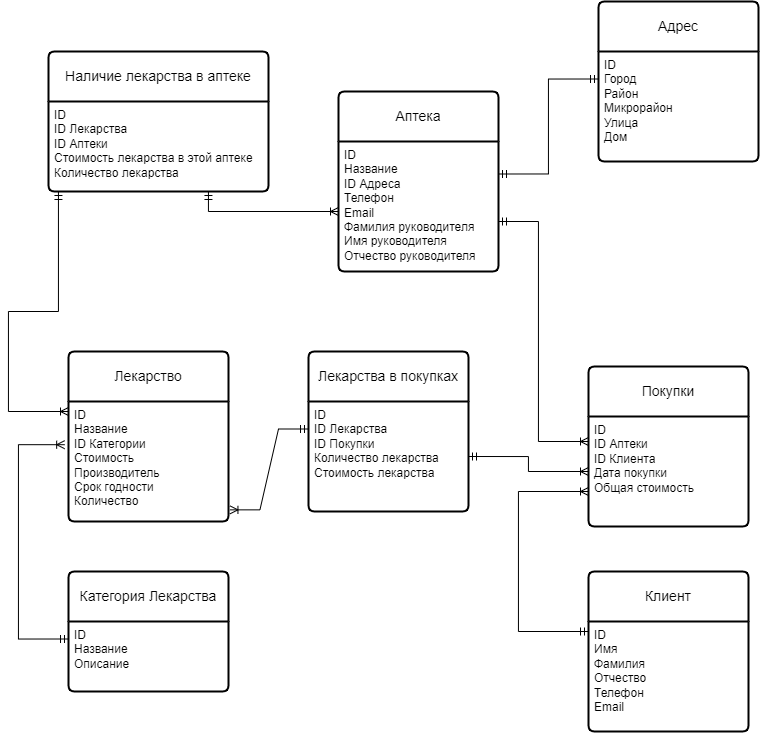

The diagram above was exported from draw.io. Its source (the exported page's mxGraphModel, read from the mxfile embedded in the PNG):
<mxGraphModel dx="1179" dy="780" grid="1" gridSize="10" guides="1" tooltips="1" connect="1" arrows="1" fold="1" page="1" pageScale="1" pageWidth="827" pageHeight="1169" math="0" shadow="0">
  <root>
    <mxCell id="0" />
    <mxCell id="1" parent="0" />
    <mxCell id="ylzLpyto-ullz8SHz6Gf-14" value="Аптека" style="swimlane;childLayout=stackLayout;horizontal=1;startSize=50;horizontalStack=0;rounded=1;fontSize=14;fontStyle=0;strokeWidth=2;resizeParent=0;resizeLast=1;shadow=0;dashed=0;align=center;arcSize=4;whiteSpace=wrap;html=1;" parent="1" vertex="1">
      <mxGeometry x="360" y="140" width="160" height="180" as="geometry" />
    </mxCell>
    <mxCell id="ylzLpyto-ullz8SHz6Gf-15" value="ID&lt;div&gt;Название&lt;/div&gt;&lt;div&gt;ID Адреса&lt;/div&gt;&lt;div&gt;Телефон&lt;/div&gt;&lt;div&gt;Email&lt;/div&gt;&lt;div&gt;Фамилия руководителя&lt;/div&gt;&lt;div&gt;Имя руководителя&lt;/div&gt;&lt;div&gt;Отчество руководителя&lt;/div&gt;" style="align=left;strokeColor=none;fillColor=none;spacingLeft=4;fontSize=12;verticalAlign=top;resizable=0;rotatable=0;part=1;html=1;" parent="ylzLpyto-ullz8SHz6Gf-14" vertex="1">
      <mxGeometry y="50" width="160" height="130" as="geometry" />
    </mxCell>
    <mxCell id="ylzLpyto-ullz8SHz6Gf-16" value="Лекарство" style="swimlane;childLayout=stackLayout;horizontal=1;startSize=50;horizontalStack=0;rounded=1;fontSize=14;fontStyle=0;strokeWidth=2;resizeParent=0;resizeLast=1;shadow=0;dashed=0;align=center;arcSize=4;whiteSpace=wrap;html=1;" parent="1" vertex="1">
      <mxGeometry x="90" y="400" width="160" height="170" as="geometry" />
    </mxCell>
    <mxCell id="ylzLpyto-ullz8SHz6Gf-17" value="ID&lt;div&gt;Название&lt;/div&gt;&lt;div&gt;ID Категории&lt;/div&gt;&lt;div&gt;Стоимость&lt;/div&gt;&lt;div&gt;Производитель&lt;/div&gt;&lt;div&gt;Срок годности&lt;/div&gt;&lt;div&gt;Количество&lt;/div&gt;" style="align=left;strokeColor=none;fillColor=none;spacingLeft=4;fontSize=12;verticalAlign=top;resizable=0;rotatable=0;part=1;html=1;" parent="ylzLpyto-ullz8SHz6Gf-16" vertex="1">
      <mxGeometry y="50" width="160" height="120" as="geometry" />
    </mxCell>
    <mxCell id="ylzLpyto-ullz8SHz6Gf-18" value="Покупки" style="swimlane;childLayout=stackLayout;horizontal=1;startSize=50;horizontalStack=0;rounded=1;fontSize=14;fontStyle=0;strokeWidth=2;resizeParent=0;resizeLast=1;shadow=0;dashed=0;align=center;arcSize=4;whiteSpace=wrap;html=1;" parent="1" vertex="1">
      <mxGeometry x="610" y="415" width="160" height="160" as="geometry" />
    </mxCell>
    <mxCell id="ylzLpyto-ullz8SHz6Gf-19" value="&lt;div&gt;ID&lt;/div&gt;&lt;span style=&quot;background-color: initial;&quot;&gt;ID Аптеки&lt;/span&gt;&lt;div&gt;&lt;div&gt;&lt;div&gt;&lt;div&gt;ID Клиента&lt;/div&gt;&lt;div&gt;Дата покупки&lt;/div&gt;&lt;/div&gt;&lt;/div&gt;&lt;div&gt;Общая стоимость&lt;/div&gt;&lt;/div&gt;" style="align=left;strokeColor=none;fillColor=none;spacingLeft=4;fontSize=12;verticalAlign=top;resizable=0;rotatable=0;part=1;html=1;" parent="ylzLpyto-ullz8SHz6Gf-18" vertex="1">
      <mxGeometry y="50" width="160" height="110" as="geometry" />
    </mxCell>
    <mxCell id="ylzLpyto-ullz8SHz6Gf-20" value="Категория Лекарства" style="swimlane;childLayout=stackLayout;horizontal=1;startSize=50;horizontalStack=0;rounded=1;fontSize=14;fontStyle=0;strokeWidth=2;resizeParent=0;resizeLast=1;shadow=0;dashed=0;align=center;arcSize=4;whiteSpace=wrap;html=1;" parent="1" vertex="1">
      <mxGeometry x="90" y="620" width="160" height="120" as="geometry" />
    </mxCell>
    <mxCell id="ylzLpyto-ullz8SHz6Gf-21" value="ID&lt;div&gt;Название&lt;/div&gt;&lt;div&gt;Описание&lt;/div&gt;" style="align=left;strokeColor=none;fillColor=none;spacingLeft=4;fontSize=12;verticalAlign=top;resizable=0;rotatable=0;part=1;html=1;" parent="ylzLpyto-ullz8SHz6Gf-20" vertex="1">
      <mxGeometry y="50" width="160" height="70" as="geometry" />
    </mxCell>
    <mxCell id="ylzLpyto-ullz8SHz6Gf-22" value="Клиент" style="swimlane;childLayout=stackLayout;horizontal=1;startSize=50;horizontalStack=0;rounded=1;fontSize=14;fontStyle=0;strokeWidth=2;resizeParent=0;resizeLast=1;shadow=0;dashed=0;align=center;arcSize=4;whiteSpace=wrap;html=1;" parent="1" vertex="1">
      <mxGeometry x="610" y="620" width="160" height="160" as="geometry" />
    </mxCell>
    <mxCell id="ylzLpyto-ullz8SHz6Gf-23" value="ID&lt;div&gt;Имя&lt;br&gt;&lt;div&gt;Фамилия&lt;/div&gt;&lt;div&gt;Отчество&lt;br&gt;&lt;div&gt;Телефон&lt;/div&gt;&lt;div&gt;Email&lt;/div&gt;&lt;div&gt;&lt;br&gt;&lt;/div&gt;&lt;/div&gt;&lt;/div&gt;" style="align=left;strokeColor=none;fillColor=none;spacingLeft=4;fontSize=12;verticalAlign=top;resizable=0;rotatable=0;part=1;html=1;" parent="ylzLpyto-ullz8SHz6Gf-22" vertex="1">
      <mxGeometry y="50" width="160" height="110" as="geometry" />
    </mxCell>
    <mxCell id="ylzLpyto-ullz8SHz6Gf-27" value="" style="edgeStyle=orthogonalEdgeStyle;fontSize=12;html=1;endArrow=ERmandOne;startArrow=ERoneToMany;rounded=0;entryX=0;entryY=0.25;entryDx=0;entryDy=0;exitX=-0.024;exitY=0.36;exitDx=0;exitDy=0;exitPerimeter=0;endFill=0;startFill=0;" parent="1" source="ylzLpyto-ullz8SHz6Gf-17" target="ylzLpyto-ullz8SHz6Gf-21" edge="1">
      <mxGeometry width="100" height="100" relative="1" as="geometry">
        <mxPoint x="-60" y="780" as="sourcePoint" />
        <mxPoint x="40" y="680" as="targetPoint" />
        <Array as="points">
          <mxPoint x="40" y="493" />
          <mxPoint x="40" y="688" />
        </Array>
      </mxGeometry>
    </mxCell>
    <mxCell id="ylzLpyto-ullz8SHz6Gf-28" value="" style="edgeStyle=orthogonalEdgeStyle;fontSize=12;html=1;endArrow=ERmandOne;startArrow=ERoneToMany;rounded=0;startFill=0;endFill=0;" parent="1" target="9UWo06H_ZDoqNJ4FfL-W-4" edge="1">
      <mxGeometry width="100" height="100" relative="1" as="geometry">
        <mxPoint x="90" y="460" as="sourcePoint" />
        <mxPoint x="300" y="280" as="targetPoint" />
        <Array as="points">
          <mxPoint x="30" y="460" />
          <mxPoint x="30" y="360" />
          <mxPoint x="80" y="360" />
        </Array>
      </mxGeometry>
    </mxCell>
    <mxCell id="ylzLpyto-ullz8SHz6Gf-30" value="" style="fontSize=12;html=1;endArrow=ERoneToMany;startArrow=ERmandOne;rounded=0;edgeStyle=orthogonalEdgeStyle;" parent="1" source="ylzLpyto-ullz8SHz6Gf-23" target="ylzLpyto-ullz8SHz6Gf-19" edge="1">
      <mxGeometry width="100" height="100" relative="1" as="geometry">
        <mxPoint x="360" y="510" as="sourcePoint" />
        <mxPoint x="460" y="410" as="targetPoint" />
        <Array as="points">
          <mxPoint x="540" y="680" />
          <mxPoint x="540" y="540" />
        </Array>
      </mxGeometry>
    </mxCell>
    <mxCell id="ylzLpyto-ullz8SHz6Gf-31" value="" style="edgeStyle=orthogonalEdgeStyle;fontSize=12;html=1;endArrow=ERoneToMany;startArrow=ERmandOne;rounded=0;startFill=0;endFill=0;" parent="1" source="ylzLpyto-ullz8SHz6Gf-15" target="ylzLpyto-ullz8SHz6Gf-19" edge="1">
      <mxGeometry width="100" height="100" relative="1" as="geometry">
        <mxPoint x="520" y="240" as="sourcePoint" />
        <mxPoint x="610" y="485" as="targetPoint" />
        <Array as="points">
          <mxPoint x="560" y="270" />
          <mxPoint x="560" y="490" />
        </Array>
      </mxGeometry>
    </mxCell>
    <mxCell id="ylzLpyto-ullz8SHz6Gf-32" value="" style="edgeStyle=orthogonalEdgeStyle;fontSize=12;html=1;endArrow=ERoneToMany;startArrow=ERmandOne;rounded=0;exitX=1;exitY=0.5;exitDx=0;exitDy=0;entryX=0;entryY=0.5;entryDx=0;entryDy=0;startFill=0;" parent="1" source="9UWo06H_ZDoqNJ4FfL-W-10" target="ylzLpyto-ullz8SHz6Gf-19" edge="1">
      <mxGeometry width="100" height="100" relative="1" as="geometry">
        <mxPoint x="360" y="510" as="sourcePoint" />
        <mxPoint x="460" y="410" as="targetPoint" />
      </mxGeometry>
    </mxCell>
    <mxCell id="9UWo06H_ZDoqNJ4FfL-W-3" value="Наличие лекарства в аптеке" style="swimlane;childLayout=stackLayout;horizontal=1;startSize=50;horizontalStack=0;rounded=1;fontSize=14;fontStyle=0;strokeWidth=2;resizeParent=0;resizeLast=1;shadow=0;dashed=0;align=center;arcSize=4;whiteSpace=wrap;html=1;" parent="1" vertex="1">
      <mxGeometry x="70" y="100" width="220" height="140" as="geometry" />
    </mxCell>
    <mxCell id="9UWo06H_ZDoqNJ4FfL-W-4" value="ID&lt;div&gt;ID Лекарства&amp;nbsp;&lt;/div&gt;&lt;div&gt;ID Аптеки&lt;/div&gt;&lt;div&gt;Стоимость лекарства в этой аптеке&lt;br&gt;&lt;/div&gt;&lt;div&gt;Количество лекарства&lt;/div&gt;" style="align=left;strokeColor=none;fillColor=none;spacingLeft=4;fontSize=12;verticalAlign=top;resizable=0;rotatable=0;part=1;html=1;" parent="9UWo06H_ZDoqNJ4FfL-W-3" vertex="1">
      <mxGeometry y="50" width="220" height="90" as="geometry" />
    </mxCell>
    <mxCell id="9UWo06H_ZDoqNJ4FfL-W-5" value="" style="edgeStyle=orthogonalEdgeStyle;fontSize=12;html=1;endArrow=ERoneToMany;startArrow=ERmandOne;rounded=0;" parent="1" source="9UWo06H_ZDoqNJ4FfL-W-4" target="ylzLpyto-ullz8SHz6Gf-15" edge="1">
      <mxGeometry width="100" height="100" relative="1" as="geometry">
        <mxPoint x="229.99999999999991" y="237.86" as="sourcePoint" />
        <mxPoint x="380.16" y="50" as="targetPoint" />
        <Array as="points">
          <mxPoint x="230" y="260" />
        </Array>
      </mxGeometry>
    </mxCell>
    <mxCell id="9UWo06H_ZDoqNJ4FfL-W-6" value="Адрес" style="swimlane;childLayout=stackLayout;horizontal=1;startSize=50;horizontalStack=0;rounded=1;fontSize=14;fontStyle=0;strokeWidth=2;resizeParent=0;resizeLast=1;shadow=0;dashed=0;align=center;arcSize=4;whiteSpace=wrap;html=1;" parent="1" vertex="1">
      <mxGeometry x="620" y="50" width="160" height="160" as="geometry" />
    </mxCell>
    <mxCell id="9UWo06H_ZDoqNJ4FfL-W-7" value="&lt;div&gt;ID&lt;/div&gt;Город&lt;div&gt;Район&lt;/div&gt;&lt;div&gt;Микрорайон&lt;/div&gt;&lt;div&gt;Улица&lt;/div&gt;&lt;div&gt;Дом&lt;/div&gt;" style="align=left;strokeColor=none;fillColor=none;spacingLeft=4;fontSize=12;verticalAlign=top;resizable=0;rotatable=0;part=1;html=1;" parent="9UWo06H_ZDoqNJ4FfL-W-6" vertex="1">
      <mxGeometry y="50" width="160" height="110" as="geometry" />
    </mxCell>
    <mxCell id="9UWo06H_ZDoqNJ4FfL-W-8" value="" style="edgeStyle=orthogonalEdgeStyle;fontSize=12;html=1;endArrow=ERmandOne;startArrow=ERmandOne;rounded=0;entryX=0;entryY=0.25;entryDx=0;entryDy=0;exitX=1;exitY=0.25;exitDx=0;exitDy=0;" parent="1" source="ylzLpyto-ullz8SHz6Gf-15" target="9UWo06H_ZDoqNJ4FfL-W-7" edge="1">
      <mxGeometry width="100" height="100" relative="1" as="geometry">
        <mxPoint x="350" y="110" as="sourcePoint" />
        <mxPoint x="450" y="10" as="targetPoint" />
      </mxGeometry>
    </mxCell>
    <mxCell id="9UWo06H_ZDoqNJ4FfL-W-9" value="Лекарства в покупках" style="swimlane;childLayout=stackLayout;horizontal=1;startSize=50;horizontalStack=0;rounded=1;fontSize=14;fontStyle=0;strokeWidth=2;resizeParent=0;resizeLast=1;shadow=0;dashed=0;align=center;arcSize=4;whiteSpace=wrap;html=1;" parent="1" vertex="1">
      <mxGeometry x="330" y="400" width="160" height="160" as="geometry" />
    </mxCell>
    <mxCell id="9UWo06H_ZDoqNJ4FfL-W-10" value="ID&lt;div&gt;ID Лекарства&amp;nbsp;&lt;/div&gt;&lt;div&gt;ID Покупки&lt;/div&gt;&lt;div&gt;Количество лекарства&lt;/div&gt;&lt;div&gt;Стоимость лекарства&lt;/div&gt;" style="align=left;strokeColor=none;fillColor=none;spacingLeft=4;fontSize=12;verticalAlign=top;resizable=0;rotatable=0;part=1;html=1;" parent="9UWo06H_ZDoqNJ4FfL-W-9" vertex="1">
      <mxGeometry y="50" width="160" height="110" as="geometry" />
    </mxCell>
    <mxCell id="9UWo06H_ZDoqNJ4FfL-W-11" value="" style="edgeStyle=entityRelationEdgeStyle;fontSize=12;html=1;endArrow=ERoneToMany;startArrow=ERmandOne;rounded=0;endFill=0;entryX=1.009;entryY=0.903;entryDx=0;entryDy=0;entryPerimeter=0;exitX=0;exitY=0.25;exitDx=0;exitDy=0;" parent="1" source="9UWo06H_ZDoqNJ4FfL-W-10" target="ylzLpyto-ullz8SHz6Gf-17" edge="1">
      <mxGeometry width="100" height="100" relative="1" as="geometry">
        <mxPoint x="300" y="750" as="sourcePoint" />
        <mxPoint x="400" y="650" as="targetPoint" />
      </mxGeometry>
    </mxCell>
  </root>
</mxGraphModel>